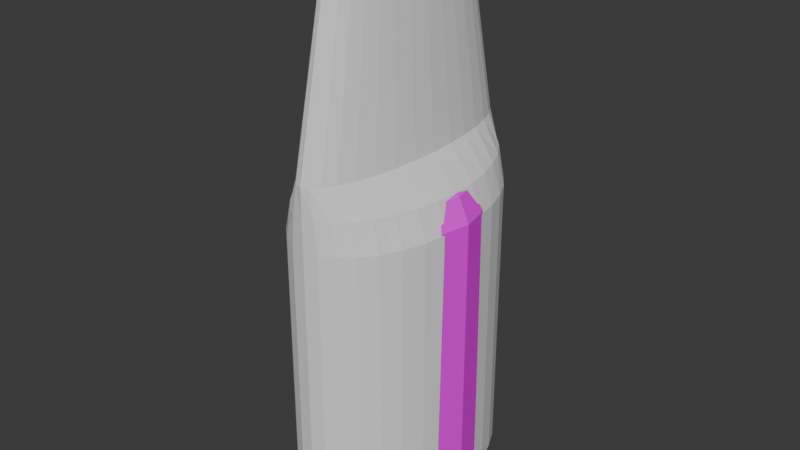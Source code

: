 # Source: flaske.blend  (saved by Blender 4.1.24; exported with 4.5.12 LTS)
import bpy
from mathutils import Matrix  # noqa: F401  (used for matrix-valued properties, if any)

bpy.ops.wm.read_factory_settings(use_empty=True)
scene = bpy.context.scene
scene.name = 'Scene'

# ---- images (referenced by path relative to the original .blend; pixels are not part of the script)
import os
ASSET_DIR = os.environ.get("B2B_ASSET_DIR", "")  # directory of the original .blend (textures are referenced by path, not embedded)
HERE = os.path.dirname(os.path.abspath(__file__))  # packed textures are extracted next to this script under _unpacked/

def load_image(name, relpath, width, height, colorspace="sRGB"):
    """Load a texture the original file referenced (path relative to the .blend, or extracted next to this script)."""
    p = next((c for c in (os.path.join(HERE, relpath), os.path.join(ASSET_DIR, relpath)) if relpath and os.path.exists(c)), "")
    if p:
        img = bpy.data.images.load(p, check_existing=True)
        img.name = name
    else:  # same state as the original file: an image datablock whose file is absent (Cycles renders it pink)
        img = bpy.data.images.new(name, width, height)
        img.source = "FILE"
        img.filepath = "//" + (relpath or name)
    img.colorspace_settings.name = colorspace
    return img
img_flaskeunwrap_sort_og_r_d_png = load_image('flaskeunwrap sort og rød.png', 'flaskeunwrap sort og rød.png', 1024, 1024, 'sRGB')

# ---- materials (node trees are filled in below, after node groups)
mat_material = bpy.data.materials.new('Material')
mat_material.use_transparent_shadow = False

# ---- material node trees
mat_material.use_nodes = True; mat_material.node_tree.nodes.clear()
_N = mat_material.node_tree.nodes; _L = mat_material.node_tree.links
n0 = _N.new('ShaderNodeBsdfPrincipled'); n0.name = 'Principled BSDF'; n0.location = (10, 300)
n1 = _N.new('ShaderNodeOutputMaterial'); n1.name = 'Material Output'; n1.location = (300, 300)
n2 = _N.new('ShaderNodeTexImage'); n2.name = 'Image Texture'; n2.location = (-280, 280)
n2.image = img_flaskeunwrap_sort_og_r_d_png
_L.new(n0.outputs[0], n1.inputs[0])
_L.new(n2.outputs[0], n0.inputs[0])
n1.is_active_output = True

# ---- world
world_world = bpy.data.worlds.new('World'); scene.world = world_world
world_world.use_nodes = True; world_world.node_tree.nodes.clear()
_N = world_world.node_tree.nodes; _L = world_world.node_tree.links
n0 = _N.new('ShaderNodeOutputWorld'); n0.name = 'World Output'; n0.location = (300, 300)
n1 = _N.new('ShaderNodeBackground'); n1.name = 'Background'; n1.location = (10, 300)
n1.inputs[0].default_value = (0.05088, 0.05088, 0.05088, 1.0)
_L.new(n1.outputs[0], n0.inputs[0])
n0.is_active_output = True
world_world.color = (0.05088, 0.05088, 0.05088)
world_world.use_sun_shadow = False
world_world.sun_shadow_jitter_overblur = 0.0

# ---- meshes
me_cylinder = bpy.data.meshes.new('Cylinder')
me_cylinder.from_pydata([(-4.974e-10, 1.0, 2.191), (0.03919, 0.9808, 2.191), (0.07688, 0.9239, 2.191), (0.1116, 0.8315, 2.191), (0.1421, 0.7071, 2.191), (0.167, 0.5556, 2.191), (0.1856, 0.3827, 2.191), (0.197, 0.1951, 2.191), (0.2009, 0.0, 2.191), (0.197, -0.1951, 2.191), (0.1856, -0.3827, 2.191), (0.167, -0.5556, 2.191), (0.1421, -0.7071, 2.191), (0.1116, -0.8315, 2.191), (0.07688, -0.9239, 2.191), (0.03919, -0.9808, 2.191), (-4.974e-10, -1.0, 2.191), (-0.03919, -0.9808, 2.191), (-0.07688, -0.9239, 2.191), (-0.1116, -0.8315, 2.191), (-0.1421, -0.7071, 2.191), (-0.167, -0.5556, 2.191), (-0.1856, -0.3827, 2.191), (-0.197, -0.1951, 2.191), (-0.2009, 0.0, 2.191), (-0.197, 0.1951, 2.191), (-0.1856, 0.3827, 2.191), (-0.167, 0.5556, 2.191), (-0.1421, 0.7071, 2.191), (-0.1116, 0.8315, 2.191), (-0.07688, 0.9239, 2.191), (-0.03919, 0.9808, 2.191), (3.585e-09, 1.0, 0.6751), (0.05891, 0.9808, 0.6751), (0.1155, 0.9239, 0.6751), (0.1678, 0.8315, 0.6751), (0.2135, 0.7071, 0.6751), (0.2511, 0.5556, 0.6751), (0.279, 0.3827, 0.6751), (0.2961, 0.1951, 0.6751), (0.3019, 0.0, 0.6751), (0.2961, -0.1951, 0.6751), (0.279, -0.3827, 0.6751), (0.2511, -0.5556, 0.6751), (0.2135, -0.7071, 0.6751), (0.1678, -0.8315, 0.6751), (0.1155, -0.9239, 0.6751), (0.05891, -0.9808, 0.6751), (3.585e-09, -1.0, 0.6751), (-0.05891, -0.9808, 0.6751), (-0.1155, -0.9239, 0.6751), (-0.1678, -0.8315, 0.6751), (-0.2135, -0.7071, 0.6751), (-0.2511, -0.5556, 0.6751), (-0.279, -0.3827, 0.6751), (-0.2961, -0.1951, 0.6751), (-0.3019, 0.0, 0.6751), (-0.2961, 0.1951, 0.6751), (-0.279, 0.3827, 0.6751), (-0.2511, 0.5556, 0.6751), (-0.2135, 0.7071, 0.6751), (-0.1678, 0.8315, 0.6751), (-0.1155, 0.9239, 0.6751), (-0.05891, 0.9808, 0.6751), (-0.04368, 0.7272, 1.891), (-0.08568, 0.685, 1.891), (-0.1244, 0.6165, 1.891), (-0.1583, 0.5243, 1.891), (-0.1862, 0.4119, 1.891), (-0.2068, 0.2837, 1.891), (-0.2196, 0.1447, 1.891), (-0.2239, -3.852e-09, 1.891), (-0.2196, -0.1447, 1.891), (-0.2068, -0.2837, 1.891), (-0.1862, -0.4119, 1.891), (-0.1583, -0.5243, 1.891), (-0.1244, -0.6165, 1.891), (-0.08568, -0.685, 1.891), (-0.04368, -0.7272, 1.891), (5.155e-09, -0.7415, 1.891), (0.04368, -0.7272, 1.891), (0.08568, -0.685, 1.891), (0.1244, -0.6165, 1.891), (0.1583, -0.5243, 1.891), (0.1862, -0.4119, 1.891), (0.2068, -0.2837, 1.891), (0.2196, -0.1447, 1.891), (0.2239, -3.852e-09, 1.891), (0.2196, 0.1447, 1.891), (0.2068, 0.2837, 1.891), (0.1862, 0.4119, 1.891), (0.1583, 0.5243, 1.891), (0.1244, 0.6165, 1.891), (0.08568, 0.685, 1.891), (0.04368, 0.7272, 1.891), (5.155e-09, 0.7415, 1.891), (4.657e-09, 0.9045, -2.183), (4.994e-09, 1.0, -2.089), (0.08451, 0.8903, -2.183), (0.1146, 0.9808, -2.089), (0.1706, 0.8459, -2.183), (0.2248, 0.9239, -2.089), (0.2556, 0.7685, -2.183), (0.3264, 0.8315, -2.089), (0.3341, 0.6589, -2.183), (0.4154, 0.7071, -2.089), (0.4007, 0.5208, -2.183), (0.4885, 0.5556, -2.089), (0.4511, 0.3602, -2.183), (0.5428, 0.3827, -2.089), (0.4825, 0.1841, -2.183), (0.5762, 0.1951, -2.089), (0.4932, -6.519e-09, -2.183), (0.5875, 0.0, -2.089), (0.4825, -0.1841, -2.183), (0.5762, -0.1951, -2.089), (0.4511, -0.3602, -2.183), (0.5428, -0.3827, -2.089), (0.4007, -0.5208, -2.183), (0.4885, -0.5556, -2.089), (0.3341, -0.6589, -2.183), (0.4154, -0.7071, -2.089), (0.2556, -0.7685, -2.183), (0.3264, -0.8315, -2.089), (0.1706, -0.8459, -2.183), (0.2248, -0.9239, -2.089), (0.08451, -0.8903, -2.183), (0.1146, -0.9808, -2.089), (5.588e-09, -0.9045, -2.183), (4.994e-09, -1.0, -2.089), (-0.08451, -0.8903, -2.183), (-0.1146, -0.9808, -2.089), (-0.1706, -0.8459, -2.183), (-0.2248, -0.9239, -2.089), (-0.2556, -0.7685, -2.183), (-0.3264, -0.8315, -2.089), (-0.3341, -0.6589, -2.183), (-0.4154, -0.7071, -2.089), (-0.4007, -0.5208, -2.183), (-0.4885, -0.5556, -2.089), (-0.4511, -0.3602, -2.183), (-0.5428, -0.3827, -2.089), (-0.4825, -0.1841, -2.183), (-0.5762, -0.1951, -2.089), (-0.4932, 6.519e-09, -2.183), (-0.5875, 0.0, -2.089), (-0.4825, 0.1841, -2.183), (-0.5762, 0.1951, -2.089), (-0.4511, 0.3602, -2.183), (-0.5428, 0.3827, -2.089), (-0.4007, 0.5208, -2.183), (-0.4885, 0.5556, -2.089), (-0.3341, 0.6589, -2.183), (-0.4154, 0.7071, -2.089), (-0.2556, 0.7685, -2.183), (-0.3264, 0.8315, -2.089), (-0.1706, 0.8459, -2.183), (-0.2248, 0.9239, -2.089), (-0.08451, 0.8903, -2.183), (-0.1146, 0.9808, -2.089), (0.09488, 0.9808, 0.4508), (0.1146, 0.9808, 0.2009), (0.1865, 0.9239, 0.4494), (0.2248, 0.9239, 0.2009), (0.2724, 0.8315, 0.446), (0.3264, 0.8315, 0.2009), (0.3495, 0.7071, 0.4411), (0.4154, 0.7071, 0.2009), (0.4144, 0.5556, 0.436), (0.4885, 0.5556, 0.2009), (0.4636, 0.3827, 0.4319), (0.5428, 0.3827, 0.2009), (0.4943, 0.1951, 0.4293), (0.5762, 0.1951, 0.2009), (0.5047, 0.0, 0.4284), (0.5875, 0.0, 0.2009), (0.4943, -0.1951, 0.4293), (0.5762, -0.1951, 0.2009), (0.4636, -0.3827, 0.4319), (0.5428, -0.3827, 0.2009), (0.4144, -0.5556, 0.436), (0.4885, -0.5556, 0.2009), (0.3495, -0.7071, 0.4411), (0.4154, -0.7071, 0.2009), (0.2724, -0.8315, 0.446), (0.3264, -0.8315, 0.2009), (0.1865, -0.9239, 0.4494), (0.2248, -0.9239, 0.2009), (0.09488, -0.9808, 0.4508), (0.1146, -0.9808, 0.2009), (4.494e-09, -1.0, 0.451), (4.994e-09, -1.0, 0.2009), (-0.09488, -0.9808, 0.4508), (-0.1146, -0.9808, 0.2009), (-0.1865, -0.9239, 0.4494), (-0.2248, -0.9239, 0.2009), (-0.2724, -0.8315, 0.446), (-0.3264, -0.8315, 0.2009), (-0.3495, -0.7071, 0.4411), (-0.4154, -0.7071, 0.2009), (-0.4144, -0.5556, 0.436), (-0.4885, -0.5556, 0.2009), (-0.4636, -0.3827, 0.4319), (-0.5428, -0.3827, 0.2009), (-0.4943, -0.1951, 0.4293), (-0.5762, -0.1951, 0.2009), (-0.5047, 0.0, 0.4284), (-0.5875, 0.0, 0.2009), (-0.4943, 0.1951, 0.4293), (-0.5762, 0.1951, 0.2009), (-0.4636, 0.3827, 0.4319), (-0.5428, 0.3827, 0.2009), (-0.4144, 0.5556, 0.436), (-0.4885, 0.5556, 0.2009), (-0.3495, 0.7071, 0.4411), (-0.4154, 0.7071, 0.2009), (-0.2724, 0.8315, 0.446), (-0.3264, 0.8315, 0.2009), (-0.1865, 0.9239, 0.4494), (-0.2248, 0.9239, 0.2009), (-0.09488, 0.9808, 0.4508), (-0.1146, 0.9808, 0.2009), (4.994e-09, 1.0, 0.2009), (4.494e-09, 1.0, 0.451)], [], [(95, 0, 1, 94), (94, 1, 2, 93), (93, 2, 3, 92), (92, 3, 4, 91), (91, 4, 5, 90), (90, 5, 6, 89), (89, 6, 7, 88), (88, 7, 8, 87), (87, 8, 9, 86), (86, 9, 10, 85), (85, 10, 11, 84), (84, 11, 12, 83), (83, 12, 13, 82), (82, 13, 14, 81), (81, 14, 15, 80), (80, 15, 16, 79), (79, 16, 17, 78), (78, 17, 18, 77), (77, 18, 19, 76), (76, 19, 20, 75), (75, 20, 21, 74), (74, 21, 22, 73), (73, 22, 23, 72), (72, 23, 24, 71), (71, 24, 25, 70), (70, 25, 26, 69), (69, 26, 27, 68), (68, 27, 28, 67), (67, 28, 29, 66), (66, 29, 30, 65), (1, 0, 31, 30, 29, 28, 27, 26, 25, 24, 23, 22, 21, 20, 19, 18, 17, 16, 15, 14, 13, 12, 11, 10, 9, 8, 7, 6, 5, 4, 3, 2), (65, 30, 31, 64), (64, 31, 0, 95), (63, 64, 95, 32), (159, 221, 222, 97), (157, 219, 221, 159), (155, 217, 219, 157), (153, 215, 217, 155), (151, 213, 215, 153), (149, 211, 213, 151), (147, 209, 211, 149), (145, 207, 209, 147), (143, 205, 207, 145), (141, 203, 205, 143), (139, 201, 203, 141), (137, 199, 201, 139), (135, 197, 199, 137), (133, 195, 197, 135), (131, 193, 195, 133), (129, 191, 193, 131), (127, 189, 191, 129), (125, 187, 189, 127), (123, 185, 187, 125), (121, 183, 185, 123), (119, 181, 183, 121), (117, 179, 181, 119), (115, 177, 179, 117), (113, 175, 177, 115), (111, 173, 175, 113), (109, 171, 173, 111), (107, 169, 171, 109), (105, 167, 169, 107), (103, 165, 167, 105), (101, 163, 165, 103), (162, 34, 35, 164), (99, 161, 163, 101), (96, 98, 100, 102, 104, 106, 108, 110, 112, 114, 116, 118, 120, 122, 124, 126, 128, 130, 132, 134, 136, 138, 140, 142, 144, 146, 148, 150, 152, 154, 156, 158), (164, 35, 36, 166), (166, 36, 37, 168), (168, 37, 38, 170), (170, 38, 39, 172), (172, 39, 40, 174), (174, 40, 41, 176), (176, 41, 42, 178), (178, 42, 43, 180), (180, 43, 44, 182), (182, 44, 45, 184), (184, 45, 46, 186), (186, 46, 47, 188), (188, 47, 48, 190), (190, 48, 49, 192), (192, 49, 50, 194), (194, 50, 51, 196), (196, 51, 52, 198), (198, 52, 53, 200), (200, 53, 54, 202), (202, 54, 55, 204), (204, 55, 56, 206), (206, 56, 57, 208), (208, 57, 58, 210), (210, 58, 59, 212), (212, 59, 60, 214), (214, 60, 61, 216), (216, 61, 62, 218), (218, 62, 63, 220), (220, 63, 32, 223), (97, 222, 161, 99), (97, 99, 98, 96), (99, 101, 100, 98), (101, 103, 102, 100), (103, 105, 104, 102), (105, 107, 106, 104), (107, 109, 108, 106), (109, 111, 110, 108), (111, 113, 112, 110), (113, 115, 114, 112), (115, 117, 116, 114), (117, 119, 118, 116), (119, 121, 120, 118), (121, 123, 122, 120), (123, 125, 124, 122), (125, 127, 126, 124), (127, 129, 128, 126), (129, 131, 130, 128), (131, 133, 132, 130), (133, 135, 134, 132), (135, 137, 136, 134), (137, 139, 138, 136), (139, 141, 140, 138), (141, 143, 142, 140), (143, 145, 144, 142), (145, 147, 146, 144), (147, 149, 148, 146), (149, 151, 150, 148), (151, 153, 152, 150), (153, 155, 154, 152), (155, 157, 156, 154), (157, 159, 158, 156), (159, 97, 96, 158), (160, 33, 34, 162), (223, 160, 161, 222), (160, 162, 163, 161), (162, 164, 165, 163), (164, 166, 167, 165), (166, 168, 169, 167), (168, 170, 171, 169), (170, 172, 173, 171), (172, 174, 175, 173), (174, 176, 177, 175), (176, 178, 179, 177), (178, 180, 181, 179), (180, 182, 183, 181), (182, 184, 185, 183), (184, 186, 187, 185), (186, 188, 189, 187), (188, 190, 191, 189), (190, 192, 193, 191), (192, 194, 195, 193), (194, 196, 197, 195), (196, 198, 199, 197), (198, 200, 201, 199), (200, 202, 203, 201), (202, 204, 205, 203), (204, 206, 207, 205), (206, 208, 209, 207), (208, 210, 211, 209), (210, 212, 213, 211), (212, 214, 215, 213), (214, 216, 217, 215), (216, 218, 219, 217), (218, 220, 221, 219), (220, 223, 222, 221), (223, 32, 33, 160), (62, 65, 64, 63), (61, 66, 65, 62), (60, 67, 66, 61), (59, 68, 67, 60), (58, 69, 68, 59), (57, 70, 69, 58), (56, 71, 70, 57), (55, 72, 71, 56), (54, 73, 72, 55), (53, 74, 73, 54), (52, 75, 74, 53), (51, 76, 75, 52), (50, 77, 76, 51), (49, 78, 77, 50), (48, 79, 78, 49), (47, 80, 79, 48), (46, 81, 80, 47), (45, 82, 81, 46), (44, 83, 82, 45), (43, 84, 83, 44), (42, 85, 84, 43), (41, 86, 85, 42), (40, 87, 86, 41), (39, 88, 87, 40), (38, 89, 88, 39), (37, 90, 89, 38), (36, 91, 90, 37), (35, 92, 91, 36), (34, 93, 92, 35), (33, 94, 93, 34), (32, 95, 94, 33)])
_uv = me_cylinder.uv_layers.new(name='UVMap')
_uv.uv.foreach_set('vector', [1.0, 0.9657, 1.0, 1.0, 0.9688, 1.0, 0.9688, 0.9657, 0.9688, 0.9657, 0.9688, 1.0, 0.9375, 1.0, 0.9375, 0.9657, 0.9375, 0.9657, 0.9375, 1.0, 0.9062, 1.0, 0.9062, 0.9657, 0.9062, 0.9657, 0.9062, 1.0, 0.875, 1.0, 0.875, 0.9657, 0.875, 0.9657, 0.875, 1.0, 0.8438, 1.0, 0.8438, 0.9657, 0.8438, 0.9657, 0.8438, 1.0, 0.8125, 1.0, 0.8125, 0.9657, 0.8125, 0.9657, 0.8125, 1.0, 0.7812, 1.0, 0.7812, 0.9657, 0.7812, 0.9657, 0.7812, 1.0, 0.75, 1.0, 0.75, 0.9657, 0.75, 0.9657, 0.75, 1.0, 0.7188, 1.0, 0.7188, 0.9657, 0.7188, 0.9657, 0.7188, 1.0, 0.6875, 1.0, 0.6875, 0.9657, 0.6875, 0.9657, 0.6875, 1.0, 0.6562, 1.0, 0.6562, 0.9657, 0.6562, 0.9657, 0.6562, 1.0, 0.625, 1.0, 0.625, 0.9657, 0.625, 0.9657, 0.625, 1.0, 0.5938, 1.0, 0.5938, 0.9657, 0.5938, 0.9657, 0.5938, 1.0, 0.5625, 1.0, 0.5625, 0.9657, 0.5625, 0.9657, 0.5625, 1.0, 0.5312, 1.0, 0.5312, 0.9657, 0.5312, 0.9657, 0.5312, 1.0, 0.5, 1.0, 0.5, 0.9657, 0.5, 0.9657, 0.5, 1.0, 0.4688, 1.0, 0.4688, 0.9657, 0.4688, 0.9657, 0.4688, 1.0, 0.4375, 1.0, 0.4375, 0.9657, 0.4375, 0.9657, 0.4375, 1.0, 0.4062, 1.0, 0.4062, 0.9657, 0.4062, 0.9657, 0.4062, 1.0, 0.375, 1.0, 0.375, 0.9657, 0.375, 0.9657, 0.375, 1.0, 0.3438, 1.0, 0.3438, 0.9657, 0.3438, 0.9657, 0.3438, 1.0, 0.3125, 1.0, 0.3125, 0.9657, 0.3125, 0.9657, 0.3125, 1.0, 0.2812, 1.0, 0.2812, 0.9657, 0.2812, 0.9657, 0.2812, 1.0, 0.25, 1.0, 0.25, 0.9657, 0.25, 0.9657, 0.25, 1.0, 0.2188, 1.0, 0.2188, 0.9657, 0.2188, 0.9657, 0.2188, 1.0, 0.1875, 1.0, 0.1875, 0.9657, 0.1875, 0.9657, 0.1875, 1.0, 0.1562, 1.0, 0.1562, 0.9657, 0.1562, 0.9657, 0.1562, 1.0, 0.125, 1.0, 0.125, 0.9657, 0.125, 0.9657, 0.125, 1.0, 0.09375, 1.0, 0.09375, 0.9657, 0.09375, 0.9657, 0.09375, 1.0, 0.0625, 1.0, 0.0625, 0.9657, 0.2968, 0.4854, 0.25, 0.49, 0.2032, 0.4854, 0.1582, 0.4717, 0.1167, 0.4496, 0.08029, 0.4197, 0.05045, 0.3833, 0.02827, 0.3418, 0.01461, 0.2968, 0.01, 0.25, 0.01461, 0.2032, 0.02827, 0.1582, 0.05045, 0.1167, 0.08029, 0.08029, 0.1167, 0.05045, 0.1582, 0.02827, 0.2032, 0.01461, 0.25, 0.01, 0.2968, 0.01461, 0.3418, 0.02827, 0.3833, 0.05045, 0.4197, 0.08029, 0.4496, 0.1167, 0.4717, 0.1582, 0.4854, 0.2032, 0.49, 0.25, 0.4854, 0.2968, 0.4717, 0.3418, 0.4496, 0.3833, 0.4197, 0.4197, 0.3833, 0.4496, 0.3418, 0.4717, 0.0625, 0.9657, 0.0625, 1.0, 0.03125, 1.0, 0.03125, 0.9657, 0.03125, 0.9657, 0.03125, 1.0, 0.0, 1.0, 0.0, 0.9657, 0.03125, 0.8267, 0.03125, 0.9657, 0.0, 0.9657, 0.0, 0.8267, 0.03125, 0.5108, 0.03125, 0.7725, 0.0, 0.7725, 0.0, 0.5108, 0.0625, 0.5108, 0.0625, 0.7725, 0.03125, 0.7725, 0.03125, 0.5108, 0.09375, 0.5108, 0.09375, 0.7725, 0.0625, 0.7725, 0.0625, 0.5108, 0.125, 0.5108, 0.125, 0.7725, 0.09375, 0.7725, 0.09375, 0.5108, 0.1562, 0.5108, 0.1562, 0.7725, 0.125, 0.7725, 0.125, 0.5108, 0.1875, 0.5108, 0.1875, 0.7725, 0.1562, 0.7725, 0.1562, 0.5108, 0.2187, 0.5108, 0.2188, 0.7725, 0.1875, 0.7725, 0.1875, 0.5108, 0.25, 0.5108, 0.25, 0.7725, 0.2188, 0.7725, 0.2188, 0.5108, 0.2812, 0.5108, 0.2812, 0.7725, 0.25, 0.7725, 0.25, 0.5108, 0.3125, 0.5108, 0.3125, 0.7725, 0.2812, 0.7725, 0.2812, 0.5108, 0.3438, 0.5108, 0.3437, 0.7725, 0.3125, 0.7725, 0.3125, 0.5108, 0.375, 0.5108, 0.375, 0.7725, 0.3437, 0.7725, 0.3438, 0.5108, 0.4062, 0.5108, 0.4062, 0.7725, 0.375, 0.7725, 0.375, 0.5108, 0.4375, 0.5108, 0.4375, 0.7725, 0.4062, 0.7725, 0.4062, 0.5108, 0.4688, 0.5108, 0.4688, 0.7725, 0.4375, 0.7725, 0.4375, 0.5108, 0.5, 0.5108, 0.5, 0.7725, 0.4688, 0.7725, 0.4688, 0.5108, 0.5312, 0.5108, 0.5312, 0.7725, 0.5, 0.7725, 0.5, 0.5108, 0.5625, 0.5108, 0.5625, 0.7725, 0.5312, 0.7725, 0.5312, 0.5108, 0.5938, 0.5108, 0.5938, 0.7725, 0.5625, 0.7725, 0.5625, 0.5108, 0.625, 0.5108, 0.625, 0.7725, 0.5938, 0.7725, 0.5938, 0.5108, 0.6562, 0.5108, 0.6562, 0.7725, 0.625, 0.7725, 0.625, 0.5108, 0.6875, 0.5108, 0.6875, 0.7725, 0.6562, 0.7725, 0.6562, 0.5108, 0.7188, 0.5108, 0.7188, 0.7725, 0.6875, 0.7725, 0.6875, 0.5108, 0.75, 0.5108, 0.75, 0.7725, 0.7188, 0.7725, 0.7188, 0.5108, 0.7812, 0.5108, 0.7812, 0.7725, 0.75, 0.7725, 0.75, 0.5108, 0.8125, 0.5108, 0.8125, 0.7725, 0.7812, 0.7725, 0.7812, 0.5108, 0.8438, 0.5108, 0.8438, 0.7725, 0.8125, 0.7725, 0.8125, 0.5108, 0.875, 0.5108, 0.875, 0.7725, 0.8438, 0.7725, 0.8438, 0.5108, 0.9062, 0.5108, 0.9062, 0.7725, 0.875, 0.7725, 0.875, 0.5108, 0.9375, 0.5108, 0.9375, 0.7725, 0.9063, 0.7725, 0.9062, 0.5108, 0.9375, 0.8009, 0.9375, 0.8267, 0.9062, 0.8267, 0.9062, 0.8005, 0.9688, 0.5108, 0.9688, 0.7725, 0.9375, 0.7725, 0.9375, 0.5108, 0.75, 0.4671, 0.7845, 0.4637, 0.8197, 0.453, 0.8544, 0.4344, 0.8865, 0.4081, 0.9137, 0.375, 0.9343, 0.3365, 0.9471, 0.2942, 0.9515, 0.25, 0.9471, 0.2058, 0.9343, 0.1635, 0.9137, 0.125, 0.8865, 0.09187, 0.8544, 0.06555, 0.8197, 0.04699, 0.7845, 0.03632, 0.75, 0.03292, 0.7155, 0.03632, 0.6803, 0.04699, 0.6456, 0.06555, 0.6135, 0.09187, 0.5863, 0.125, 0.5657, 0.1635, 0.5529, 0.2058, 0.5485, 0.25, 0.5529, 0.2942, 0.5657, 0.3365, 0.5863, 0.375, 0.6135, 0.4081, 0.6456, 0.4344, 0.6803, 0.453, 0.7155, 0.4637, 0.9062, 0.8005, 0.9062, 0.8267, 0.875, 0.8267, 0.875, 0.8, 0.875, 0.8, 0.875, 0.8267, 0.8438, 0.8267, 0.8438, 0.7994, 0.8438, 0.7994, 0.8438, 0.8267, 0.8125, 0.8267, 0.8125, 0.7989, 0.8125, 0.7989, 0.8125, 0.8267, 0.7813, 0.8267, 0.7812, 0.7986, 0.7813, 0.7986, 0.7813, 0.8267, 0.75, 0.8267, 0.75, 0.7985, 0.75, 0.7985, 0.75, 0.8267, 0.7188, 0.8267, 0.7188, 0.7986, 0.7188, 0.7986, 0.7188, 0.8267, 0.6875, 0.8267, 0.6875, 0.7989, 0.6875, 0.7989, 0.6875, 0.8267, 0.6562, 0.8267, 0.6562, 0.7994, 0.6562, 0.7994, 0.6562, 0.8267, 0.625, 0.8267, 0.625, 0.8, 0.625, 0.8, 0.625, 0.8267, 0.5938, 0.8267, 0.5938, 0.8005, 0.5938, 0.8005, 0.5938, 0.8267, 0.5625, 0.8267, 0.5625, 0.8009, 0.5625, 0.8009, 0.5625, 0.8267, 0.5312, 0.8267, 0.5312, 0.8011, 0.5312, 0.8011, 0.5312, 0.8267, 0.5, 0.8267, 0.5, 0.8011, 0.5, 0.8011, 0.5, 0.8267, 0.4688, 0.8267, 0.4688, 0.8011, 0.4688, 0.8011, 0.4688, 0.8267, 0.4375, 0.8267, 0.4375, 0.8009, 0.4375, 0.8009, 0.4375, 0.8267, 0.4062, 0.8267, 0.4062, 0.8005, 0.4063, 0.8005, 0.4062, 0.8267, 0.375, 0.8267, 0.375, 0.8, 0.375, 0.8, 0.375, 0.8267, 0.3437, 0.8267, 0.3437, 0.7994, 0.3437, 0.7994, 0.3437, 0.8267, 0.3125, 0.8267, 0.3125, 0.7989, 0.3125, 0.7989, 0.3125, 0.8267, 0.2812, 0.8267, 0.2812, 0.7986, 0.2812, 0.7986, 0.2812, 0.8267, 0.25, 0.8267, 0.25, 0.7985, 0.25, 0.7985, 0.25, 0.8267, 0.2188, 0.8267, 0.2188, 0.7986, 0.2188, 0.7986, 0.2188, 0.8267, 0.1875, 0.8267, 0.1875, 0.7989, 0.1875, 0.7989, 0.1875, 0.8267, 0.1562, 0.8267, 0.1562, 0.7994, 0.1562, 0.7994, 0.1562, 0.8267, 0.125, 0.8267, 0.125, 0.8, 0.125, 0.8, 0.125, 0.8267, 0.09375, 0.8267, 0.09375, 0.8005, 0.09375, 0.8005, 0.09375, 0.8267, 0.0625, 0.8267, 0.0625, 0.8009, 0.0625, 0.8009, 0.0625, 0.8267, 0.03125, 0.8267, 0.03125, 0.8011, 0.03125, 0.8011, 0.03125, 0.8267, 0.0, 0.8267, 0.0, 0.8011, 1.0, 0.5108, 1.0, 0.7725, 0.9688, 0.7725, 0.9688, 0.5108, 0.75, 0.49, 0.7968, 0.4854, 0.7845, 0.4637, 0.75, 0.4671, 0.7968, 0.4854, 0.8418, 0.4717, 0.8197, 0.453, 0.7845, 0.4637, 0.8418, 0.4717, 0.8833, 0.4496, 0.8544, 0.4344, 0.8197, 0.453, 0.8833, 0.4496, 0.9197, 0.4197, 0.8865, 0.4081, 0.8544, 0.4344, 0.9197, 0.4197, 0.9496, 0.3833, 0.9137, 0.375, 0.8865, 0.4081, 0.9496, 0.3833, 0.9717, 0.3418, 0.9343, 0.3365, 0.9137, 0.375, 0.9717, 0.3418, 0.9854, 0.2968, 0.9471, 0.2942, 0.9343, 0.3365, 0.9854, 0.2968, 0.99, 0.25, 0.9515, 0.25, 0.9471, 0.2942, 0.99, 0.25, 0.9854, 0.2032, 0.9471, 0.2058, 0.9515, 0.25, 0.9854, 0.2032, 0.9717, 0.1582, 0.9343, 0.1635, 0.9471, 0.2058, 0.9717, 0.1582, 0.9496, 0.1167, 0.9137, 0.125, 0.9343, 0.1635, 0.9496, 0.1167, 0.9197, 0.08029, 0.8865, 0.09187, 0.9137, 0.125, 0.9197, 0.08029, 0.8833, 0.05045, 0.8544, 0.06555, 0.8865, 0.09187, 0.8833, 0.05045, 0.8418, 0.02827, 0.8197, 0.04699, 0.8544, 0.06555, 0.8418, 0.02827, 0.7968, 0.01461, 0.7845, 0.03632, 0.8197, 0.04699, 0.7968, 0.01461, 0.75, 0.01, 0.75, 0.03292, 0.7845, 0.03632, 0.75, 0.01, 0.7032, 0.01461, 0.7155, 0.03632, 0.75, 0.03292, 0.7032, 0.01461, 0.6582, 0.02827, 0.6803, 0.04699, 0.7155, 0.03632, 0.6582, 0.02827, 0.6167, 0.05045, 0.6456, 0.06555, 0.6803, 0.04699, 0.6167, 0.05045, 0.5803, 0.08029, 0.6135, 0.09187, 0.6456, 0.06555, 0.5803, 0.08029, 0.5504, 0.1167, 0.5863, 0.125, 0.6135, 0.09187, 0.5504, 0.1167, 0.5283, 0.1582, 0.5657, 0.1635, 0.5863, 0.125, 0.5283, 0.1582, 0.5146, 0.2032, 0.5529, 0.2058, 0.5657, 0.1635, 0.5146, 0.2032, 0.51, 0.25, 0.5485, 0.25, 0.5529, 0.2058, 0.51, 0.25, 0.5146, 0.2968, 0.5529, 0.2942, 0.5485, 0.25, 0.5146, 0.2968, 0.5283, 0.3418, 0.5657, 0.3365, 0.5529, 0.2942, 0.5283, 0.3418, 0.5504, 0.3833, 0.5863, 0.375, 0.5657, 0.3365, 0.5504, 0.3833, 0.5803, 0.4197, 0.6135, 0.4081, 0.5863, 0.375, 0.5803, 0.4197, 0.6167, 0.4496, 0.6456, 0.4344, 0.6135, 0.4081, 0.6167, 0.4496, 0.6582, 0.4717, 0.6803, 0.453, 0.6456, 0.4344, 0.6582, 0.4717, 0.7032, 0.4854, 0.7155, 0.4637, 0.6803, 0.453, 0.7032, 0.4854, 0.75, 0.49, 0.75, 0.4671, 0.7155, 0.4637, 0.9687, 0.8011, 0.9688, 0.8267, 0.9375, 0.8267, 0.9375, 0.8009, 1.0, 0.8011, 0.9688, 0.8011, 0.9688, 0.7725, 1.0, 0.7725, 0.9687, 0.8011, 0.9375, 0.8009, 0.9375, 0.7725, 0.9688, 0.7725, 0.9375, 0.8009, 0.9062, 0.8005, 0.9063, 0.7725, 0.9375, 0.7725, 0.9062, 0.8005, 0.875, 0.8, 0.875, 0.7725, 0.9062, 0.7725, 0.875, 0.8, 0.8438, 0.7994, 0.8438, 0.7725, 0.875, 0.7725, 0.8438, 0.7994, 0.8125, 0.7989, 0.8125, 0.7725, 0.8438, 0.7725, 0.8125, 0.7989, 0.7812, 0.7986, 0.7812, 0.7725, 0.8125, 0.7725, 0.7813, 0.7986, 0.75, 0.7985, 0.75, 0.7725, 0.7812, 0.7725, 0.75, 0.7985, 0.7188, 0.7986, 0.7188, 0.7725, 0.75, 0.7725, 0.7188, 0.7986, 0.6875, 0.7989, 0.6875, 0.7725, 0.7188, 0.7725, 0.6875, 0.7989, 0.6562, 0.7994, 0.6562, 0.7725, 0.6875, 0.7725, 0.6562, 0.7994, 0.625, 0.8, 0.625, 0.7725, 0.6562, 0.7725, 0.625, 0.8, 0.5938, 0.8005, 0.5938, 0.7725, 0.625, 0.7725, 0.5938, 0.8005, 0.5625, 0.8009, 0.5625, 0.7725, 0.5938, 0.7725, 0.5625, 0.8009, 0.5312, 0.8011, 0.5312, 0.7725, 0.5625, 0.7725, 0.5312, 0.8011, 0.5, 0.8011, 0.5, 0.7725, 0.5312, 0.7725, 0.5, 0.8011, 0.4688, 0.8011, 0.4688, 0.7725, 0.5, 0.7725, 0.4688, 0.8011, 0.4375, 0.8009, 0.4375, 0.7725, 0.4688, 0.7725, 0.4375, 0.8009, 0.4062, 0.8005, 0.4062, 0.7725, 0.4375, 0.7725, 0.4063, 0.8005, 0.375, 0.8, 0.375, 0.7725, 0.4062, 0.7725, 0.375, 0.8, 0.3437, 0.7994, 0.3437, 0.7725, 0.375, 0.7725, 0.3437, 0.7994, 0.3125, 0.7989, 0.3125, 0.7725, 0.3437, 0.7725, 0.3125, 0.7989, 0.2812, 0.7986, 0.2812, 0.7725, 0.3125, 0.7725, 0.2812, 0.7986, 0.25, 0.7985, 0.25, 0.7725, 0.2812, 0.7725, 0.25, 0.7985, 0.2188, 0.7986, 0.2188, 0.7725, 0.25, 0.7725, 0.2188, 0.7986, 0.1875, 0.7989, 0.1875, 0.7725, 0.2188, 0.7725, 0.1875, 0.7989, 0.1562, 0.7994, 0.1562, 0.7725, 0.1875, 0.7725, 0.1562, 0.7994, 0.125, 0.8, 0.125, 0.7725, 0.1562, 0.7725, 0.125, 0.8, 0.09375, 0.8005, 0.09375, 0.7725, 0.125, 0.7725, 0.09375, 0.8005, 0.0625, 0.8009, 0.0625, 0.7725, 0.09375, 0.7725, 0.0625, 0.8009, 0.03125, 0.8011, 0.03125, 0.7725, 0.0625, 0.7725, 0.03125, 0.8011, 0.0, 0.8011, 0.0, 0.7725, 0.03125, 0.7725, 1.0, 0.8011, 1.0, 0.8267, 0.9688, 0.8267, 0.9688, 0.8011, 0.0625, 0.8267, 0.0625, 0.9657, 0.03125, 0.9657, 0.03125, 0.8267, 0.09375, 0.8267, 0.09375, 0.9657, 0.0625, 0.9657, 0.0625, 0.8267, 0.125, 0.8267, 0.125, 0.9657, 0.09375, 0.9657, 0.09375, 0.8267, 0.1562, 0.8267, 0.1562, 0.9657, 0.125, 0.9657, 0.125, 0.8267, 0.1875, 0.8267, 0.1875, 0.9657, 0.1562, 0.9657, 0.1562, 0.8267, 0.2188, 0.8267, 0.2188, 0.9657, 0.1875, 0.9657, 0.1875, 0.8267, 0.25, 0.8267, 0.25, 0.9657, 0.2188, 0.9657, 0.2188, 0.8267, 0.2812, 0.8267, 0.2812, 0.9657, 0.25, 0.9657, 0.25, 0.8267, 0.3125, 0.8267, 0.3125, 0.9657, 0.2812, 0.9657, 0.2812, 0.8267, 0.3437, 0.8267, 0.3438, 0.9657, 0.3125, 0.9657, 0.3125, 0.8267, 0.375, 0.8267, 0.375, 0.9657, 0.3438, 0.9657, 0.3437, 0.8267, 0.4062, 0.8267, 0.4062, 0.9657, 0.375, 0.9657, 0.375, 0.8267, 0.4375, 0.8267, 0.4375, 0.9657, 0.4062, 0.9657, 0.4062, 0.8267, 0.4688, 0.8267, 0.4688, 0.9657, 0.4375, 0.9657, 0.4375, 0.8267, 0.5, 0.8267, 0.5, 0.9657, 0.4688, 0.9657, 0.4688, 0.8267, 0.5312, 0.8267, 0.5312, 0.9657, 0.5, 0.9657, 0.5, 0.8267, 0.5625, 0.8267, 0.5625, 0.9657, 0.5312, 0.9657, 0.5312, 0.8267, 0.5938, 0.8267, 0.5938, 0.9657, 0.5625, 0.9657, 0.5625, 0.8267, 0.625, 0.8267, 0.625, 0.9657, 0.5938, 0.9657, 0.5938, 0.8267, 0.6562, 0.8267, 0.6562, 0.9657, 0.625, 0.9657, 0.625, 0.8267, 0.6875, 0.8267, 0.6875, 0.9657, 0.6562, 0.9657, 0.6562, 0.8267, 0.7188, 0.8267, 0.7188, 0.9657, 0.6875, 0.9657, 0.6875, 0.8267, 0.75, 0.8267, 0.75, 0.9657, 0.7188, 0.9657, 0.7188, 0.8267, 0.7813, 0.8267, 0.7812, 0.9657, 0.75, 0.9657, 0.75, 0.8267, 0.8125, 0.8267, 0.8125, 0.9657, 0.7812, 0.9657, 0.7813, 0.8267, 0.8438, 0.8267, 0.8438, 0.9657, 0.8125, 0.9657, 0.8125, 0.8267, 0.875, 0.8267, 0.875, 0.9657, 0.8438, 0.9657, 0.8438, 0.8267, 0.9062, 0.8267, 0.9062, 0.9657, 0.875, 0.9657, 0.875, 0.8267, 0.9375, 0.8267, 0.9375, 0.9657, 0.9062, 0.9657, 0.9062, 0.8267, 0.9688, 0.8267, 0.9688, 0.9657, 0.9375, 0.9657, 0.9375, 0.8267, 1.0, 0.8267, 1.0, 0.9657, 0.9688, 0.9657, 0.9688, 0.8267])
me_cylinder.update()
me_cylinder_001 = bpy.data.meshes.new('Cylinder.001')
me_cylinder_001.from_pydata([(1.18e-09, 0.5023, 0.4041), (-0.2039, 0.464, 0.4041), (-0.3767, 0.3551, 0.4041), (-0.4922, 0.1922, 0.4041), (-0.5328, -1.182e-09, 0.4041), (-0.4922, -0.1922, 0.4041), (-0.3767, -0.3551, 0.4041), (-0.2039, -0.464, 0.4041), (1.18e-09, -0.5023, 0.4041), (0.2039, -0.464, 0.4041), (0.3767, -0.3551, 0.4041), (0.4922, -0.1922, 0.4041), (0.5328, -1.182e-09, 0.4041), (0.4922, 0.1922, 0.4041), (0.3767, 0.3551, 0.4041), (0.2039, 0.464, 0.4041), (2.146e-09, 0.6077, 0.2169), (0.2357, 0.5614, 0.2169), (0.4355, 0.4297, 0.2169), (0.5691, 0.2325, 0.2169), (0.6159, 1.331e-10, 0.2169), (0.5691, -0.2325, 0.2169), (0.4355, -0.4297, 0.2169), (0.2357, -0.5614, 0.2169), (2.146e-09, -0.6077, 0.2169), (-0.2357, -0.5614, 0.2169), (-0.4355, -0.4297, 0.2169), (-0.5691, -0.2325, 0.2169), (-0.6159, 1.331e-10, 0.2169), (-0.5691, 0.2325, 0.2169), (-0.4355, 0.4297, 0.2169), (-0.2357, 0.5614, 0.2169), (-3.707e-10, 0.2979, 0.5914), (0.1156, 0.2752, 0.5914), (0.2136, 0.2107, 0.5914), (0.2791, 0.114, 0.5914), (0.3021, -3.733e-09, 0.5914), (0.2791, -0.114, 0.5914), (0.2136, -0.2107, 0.5914), (0.1156, -0.2752, 0.5914), (-3.707e-10, -0.2979, 0.5914), (-0.1156, -0.2752, 0.5914), (-0.2136, -0.2107, 0.5914), (-0.2791, -0.114, 0.5914), (-0.3021, -3.733e-09, 0.5914), (-0.2791, 0.114, 0.5914), (-0.2136, 0.2107, 0.5914), (-0.1156, 0.2752, 0.5914), (3.725e-09, 0.5363, -2.188), (2.146e-09, 0.6161, -2.065), (0.167, 0.503, -2.188), (0.2357, 0.5692, -2.065), (0.3299, 0.3942, -2.188), (0.4355, 0.4357, -2.065), (0.4487, 0.2163, -2.188), (0.5691, 0.2358, -2.065), (0.4917, 1.386e-09, -2.188), (0.6159, 2.384e-10, -2.065), (0.4487, -0.2163, -2.188), (0.5691, -0.2358, -2.065), (0.3299, -0.3942, -2.188), (0.4355, -0.4357, -2.065), (0.167, -0.503, -2.188), (0.2357, -0.5692, -2.065), (7.451e-09, -0.5363, -2.188), (2.146e-09, -0.6161, -2.065), (-0.167, -0.503, -2.188), (-0.2357, -0.5692, -2.065), (-0.3299, -0.3942, -2.188), (-0.4355, -0.4357, -2.065), (-0.4487, -0.2163, -2.188), (-0.5691, -0.2358, -2.065), (-0.4917, -9.092e-10, -2.188), (-0.6159, 2.384e-10, -2.065), (-0.4487, 0.2163, -2.188), (-0.5691, 0.2358, -2.065), (-0.3299, 0.3942, -2.188), (-0.4355, 0.4357, -2.065), (-0.167, 0.503, -2.188), (-0.2357, 0.5692, -2.065), (-2.002e-11, 0.2415, 1.872), (0.08725, 0.2231, 1.872), (0.1612, 0.1708, 1.872), (0.2106, 0.09241, 1.872), (0.228, -1.092e-09, 1.872), (0.2106, -0.09241, 1.872), (0.1612, -0.1708, 1.872), (0.08725, -0.2231, 1.872), (-2.002e-11, -0.2415, 1.872), (-0.08725, -0.2231, 1.872), (-0.1612, -0.1708, 1.872), (-0.2106, -0.09241, 1.872), (-0.228, -1.092e-09, 1.872), (-0.2106, 0.09241, 1.872), (-0.1612, 0.1708, 1.872), (-0.08725, 0.2231, 1.872), (-3.945e-10, 0.1965, 2.058), (0.07704, 0.1815, 2.058), (0.1423, 0.1389, 2.058), (0.186, 0.07519, 2.058), (0.2013, -1.156e-09, 2.058), (0.186, -0.07519, 2.058), (0.1423, -0.1389, 2.058), (0.07704, -0.1815, 2.058), (-3.945e-10, -0.1965, 2.058), (-0.07704, -0.1815, 2.058), (-0.1423, -0.1389, 2.058), (-0.186, -0.07519, 2.058), (-0.2013, -1.156e-09, 2.058), (-0.186, 0.07519, 2.058), (-0.1423, 0.1389, 2.058), (-0.07704, 0.1815, 2.058), (7.604e-10, 0.2423, 2.102), (-3.945e-10, 0.1973, 2.058), (0.08763, 0.1828, 2.058), (0.1157, 0.2194, 2.102), (0.1554, 0.1395, 2.058), (0.1863, 0.166, 2.101), (0.1994, 0.07542, 2.058), (0.2308, 0.08953, 2.101), (0.2148, -1.156e-09, 2.058), (0.2462, -1.031e-09, 2.101), (0.1994, -0.07542, 2.058), (0.2308, -0.08953, 2.101), (0.1554, -0.1395, 2.058), (0.1863, -0.166, 2.101), (0.08763, -0.1828, 2.058), (0.1157, -0.2194, 2.102), (-3.945e-10, -0.1973, 2.058), (9.606e-10, -0.2423, 2.102), (-0.08763, -0.1828, 2.058), (-0.1157, -0.2194, 2.102), (-0.1554, -0.1395, 2.058), (-0.1863, -0.166, 2.101), (-0.1994, -0.07542, 2.058), (-0.2308, -0.08953, 2.101), (-0.2148, -1.156e-09, 2.058), (-0.2462, -1.031e-09, 2.101), (-0.1994, 0.07542, 2.058), (-0.2308, 0.08953, 2.101), (-0.1554, 0.1395, 2.058), (-0.1863, 0.166, 2.101), (-0.08763, 0.1828, 2.058), (-0.1157, 0.2194, 2.102), (0.04831, 0.1575, 2.21), (0.1116, 0.2188, 2.16), (2.879e-09, 0.2415, 2.156), (-3.271e-09, 0.1658, 2.211), (0.1039, 0.1216, 2.213), (0.1809, 0.1657, 2.161), (0.1425, 0.06578, 2.214), (0.2251, 0.08942, 2.162), (0.1561, 4.786e-09, 2.214), (0.2405, -1.031e-09, 2.162), (0.1425, -0.06578, 2.214), (0.2251, -0.08942, 2.162), (0.1039, -0.1216, 2.213), (0.1809, -0.1657, 2.161), (0.04831, -0.1575, 2.21), (0.1116, -0.2188, 2.16), (3.154e-09, -0.1658, 2.211), (3.447e-09, -0.2415, 2.156), (-0.04831, -0.1575, 2.21), (-0.1116, -0.2188, 2.16), (-0.1039, -0.1216, 2.213), (-0.1809, -0.1657, 2.161), (-0.1425, -0.06578, 2.214), (-0.2251, -0.08942, 2.162), (-0.1561, -5.854e-09, 2.214), (-0.2405, -1.031e-09, 2.162), (-0.1425, 0.06578, 2.214), (-0.2251, 0.08942, 2.162), (-0.1039, 0.1216, 2.213), (-0.1809, 0.1657, 2.161), (-0.04831, 0.1575, 2.21), (-0.1116, 0.2188, 2.16), (0.06733, 0.2086, 1.827), (0.1244, 0.1597, 1.827), (0.1626, 0.08642, 1.827), (0.176, -5.083e-09, 1.827), (0.1626, -0.08642, 1.827), (0.1244, -0.1597, 1.827), (0.06733, -0.2086, 1.827), (4.109e-10, -0.2258, 1.827), (-0.06733, -0.2086, 1.827), (-0.1244, -0.1597, 1.827), (-0.1626, -0.08642, 1.827), (-0.176, -5.083e-09, 1.827), (-0.1626, 0.08642, 1.827), (-0.1244, 0.1597, 1.827), (-0.06733, 0.2086, 1.827), (4.109e-10, 0.2258, 1.827), (-3.934e-09, 0.195, 2.211), (0.059, 0.1848, 2.21), (0.1243, 0.1427, 2.213), (0.1695, 0.07735, 2.214), (0.1855, -5.817e-10, 2.214), (0.1695, -0.07735, 2.214), (0.1243, -0.1427, 2.213), (0.059, -0.1848, 2.21), (3.817e-09, -0.195, 2.211), (-0.059, -0.1848, 2.21), (-0.1243, -0.1427, 2.213), (-0.1695, -0.07735, 2.214), (-0.1855, -4.87e-10, 2.214), (-0.1695, 0.07735, 2.214), (-0.1243, 0.1427, 2.213), (-0.059, 0.1848, 2.21), (-8.814e-08, 0.1658, 1.317), (0.04831, 0.1575, 1.316), (0.1039, 0.1216, 1.319), (0.1425, 0.06578, 1.319), (0.1561, 4.537e-09, 1.319), (0.1425, -0.06578, 1.319), (0.1039, -0.1216, 1.319), (0.04831, -0.1575, 1.316), (-8.172e-08, -0.1658, 1.317), (-0.04831, -0.1575, 1.316), (-0.1039, -0.1216, 1.319), (-0.1425, -0.06578, 1.319), (-0.1561, -6.103e-09, 1.319), (-0.1425, 0.06578, 1.319), (-0.1039, 0.1216, 1.319), (-0.04831, 0.1575, 1.316)], [], [(139, 171, 173, 141), (125, 157, 159, 127), (141, 173, 175, 143), (127, 159, 161, 129), (129, 161, 163, 131), (98, 97, 114, 116), (143, 175, 146, 112), (131, 163, 165, 133), (112, 146, 145, 115), (133, 165, 167, 135), (119, 151, 153, 121), (135, 167, 169, 137), (121, 153, 155, 123), (137, 169, 171, 139), (123, 155, 157, 125), (79, 31, 16, 49), (51, 17, 18, 53), (16, 0, 15, 17), (77, 30, 31, 79), (75, 29, 30, 77), (73, 28, 29, 75), (71, 27, 28, 73), (69, 26, 27, 71), (67, 25, 26, 69), (65, 24, 25, 67), (63, 23, 24, 65), (61, 22, 23, 63), (59, 21, 22, 61), (57, 20, 21, 59), (55, 19, 20, 57), (53, 18, 19, 55), (48, 50, 52, 54, 56, 58, 60, 62, 64, 66, 68, 70, 72, 74, 76, 78), (1, 47, 32, 0), (2, 46, 47, 1), (3, 45, 46, 2), (4, 44, 45, 3), (5, 43, 44, 4), (6, 42, 43, 5), (7, 41, 42, 6), (8, 40, 41, 7), (9, 39, 40, 8), (10, 38, 39, 9), (11, 37, 38, 10), (12, 36, 37, 11), (13, 35, 36, 12), (14, 34, 35, 13), (15, 33, 34, 14), (0, 32, 33, 15), (49, 51, 50, 48), (51, 53, 52, 50), (53, 55, 54, 52), (55, 57, 56, 54), (57, 59, 58, 56), (59, 61, 60, 58), (61, 63, 62, 60), (63, 65, 64, 62), (65, 67, 66, 64), (67, 69, 68, 66), (69, 71, 70, 68), (71, 73, 72, 70), (73, 75, 74, 72), (75, 77, 76, 74), (77, 79, 78, 76), (79, 49, 48, 78), (49, 16, 17, 51), (17, 15, 14, 18), (18, 14, 13, 19), (19, 13, 12, 20), (20, 12, 11, 21), (21, 11, 10, 22), (22, 10, 9, 23), (23, 9, 8, 24), (24, 8, 7, 25), (25, 7, 6, 26), (26, 6, 5, 27), (27, 5, 4, 28), (28, 4, 3, 29), (29, 3, 2, 30), (30, 2, 1, 31), (31, 1, 0, 16), (190, 95, 80, 191), (189, 94, 95, 190), (188, 93, 94, 189), (187, 92, 93, 188), (186, 91, 92, 187), (185, 90, 91, 186), (184, 89, 90, 185), (183, 88, 89, 184), (182, 87, 88, 183), (181, 86, 87, 182), (180, 85, 86, 181), (179, 84, 85, 180), (178, 83, 84, 179), (177, 82, 83, 178), (176, 81, 82, 177), (191, 80, 81, 176), (95, 111, 96, 80), (94, 110, 111, 95), (93, 109, 110, 94), (92, 108, 109, 93), (91, 107, 108, 92), (90, 106, 107, 91), (89, 105, 106, 90), (88, 104, 105, 89), (87, 103, 104, 88), (86, 102, 103, 87), (85, 101, 102, 86), (84, 100, 101, 85), (83, 99, 100, 84), (82, 98, 99, 83), (81, 97, 98, 82), (80, 96, 97, 81), (117, 149, 151, 119), (99, 98, 116, 118), (100, 99, 118, 120), (101, 100, 120, 122), (102, 101, 122, 124), (103, 102, 124, 126), (104, 103, 126, 128), (105, 104, 128, 130), (106, 105, 130, 132), (107, 106, 132, 134), (108, 107, 134, 136), (109, 108, 136, 138), (110, 109, 138, 140), (111, 110, 140, 142), (115, 145, 149, 117), (97, 96, 113, 114), (143, 112, 113, 142), (141, 143, 142, 140), (139, 141, 140, 138), (137, 139, 138, 136), (135, 137, 136, 134), (133, 135, 134, 132), (131, 133, 132, 130), (129, 131, 130, 128), (127, 129, 128, 126), (125, 127, 126, 124), (123, 125, 124, 122), (121, 123, 122, 120), (119, 121, 120, 118), (117, 119, 118, 116), (115, 117, 116, 114), (112, 115, 114, 113), (96, 111, 142, 113), (145, 146, 192, 193), (149, 145, 193, 194), (151, 149, 194, 195), (153, 151, 195, 196), (155, 153, 196, 197), (157, 155, 197, 198), (159, 157, 198, 199), (161, 159, 199, 200), (163, 161, 200, 201), (165, 163, 201, 202), (167, 165, 202, 203), (169, 167, 203, 204), (171, 169, 204, 205), (173, 171, 205, 206), (175, 173, 206, 207), (146, 175, 207, 192), (162, 160, 216, 217), (32, 191, 176, 33), (33, 176, 177, 34), (34, 177, 178, 35), (35, 178, 179, 36), (36, 179, 180, 37), (37, 180, 181, 38), (38, 181, 182, 39), (39, 182, 183, 40), (40, 183, 184, 41), (41, 184, 185, 42), (42, 185, 186, 43), (43, 186, 187, 44), (44, 187, 188, 45), (45, 188, 189, 46), (46, 189, 190, 47), (47, 190, 191, 32), (147, 144, 193, 192), (144, 148, 194, 193), (148, 150, 195, 194), (150, 152, 196, 195), (152, 154, 197, 196), (154, 156, 198, 197), (156, 158, 199, 198), (158, 160, 200, 199), (160, 162, 201, 200), (162, 164, 202, 201), (164, 166, 203, 202), (166, 168, 204, 203), (168, 170, 205, 204), (170, 172, 206, 205), (172, 174, 207, 206), (174, 147, 192, 207), (209, 208, 223, 222, 221, 220, 219, 218, 217, 216, 215, 214, 213, 212, 211, 210), (148, 144, 209, 210), (164, 162, 217, 218), (150, 148, 210, 211), (166, 164, 218, 219), (152, 150, 211, 212), (168, 166, 219, 220), (154, 152, 212, 213), (170, 168, 220, 221), (156, 154, 213, 214), (172, 170, 221, 222), (158, 156, 214, 215), (174, 172, 222, 223), (160, 158, 215, 216), (144, 147, 208, 209), (147, 174, 223, 208)])
_uv = me_cylinder_001.uv_layers.new(name='UVMap')
_uv.uv.foreach_set('vector', [0.1875, 0.9883, 0.1875, 0.9946, 0.125, 0.9946, 0.125, 0.9883, 0.625, 0.9883, 0.625, 0.9946, 0.5625, 0.9945, 0.5625, 0.9883, 0.125, 0.9883, 0.125, 0.9946, 0.0625, 0.9945, 0.0625, 0.9883, 0.5625, 0.9883, 0.5625, 0.9945, 0.5, 0.9944, 0.5, 0.9884, 0.5, 0.9884, 0.5, 0.9944, 0.4375, 0.9945, 0.4375, 0.9883, 0.875, 0.9852, 0.9375, 0.9852, 0.9375, 0.9852, 0.875, 0.9852, 0.0625, 0.9883, 0.0625, 0.9945, 0.0, 0.9944, 0.0, 0.9884, 0.4375, 0.9883, 0.4375, 0.9945, 0.375, 0.9946, 0.375, 0.9883, 1.0, 0.9884, 1.0, 0.9944, 0.9375, 0.9945, 0.9375, 0.9883, 0.375, 0.9883, 0.375, 0.9946, 0.3125, 0.9946, 0.3125, 0.9883, 0.8125, 0.9883, 0.8125, 0.9946, 0.75, 0.9946, 0.75, 0.9883, 0.3125, 0.9883, 0.3125, 0.9946, 0.25, 0.9946, 0.25, 0.9883, 0.75, 0.9883, 0.75, 0.9946, 0.6875, 0.9946, 0.6875, 0.9883, 0.25, 0.9883, 0.25, 0.9946, 0.1875, 0.9946, 0.1875, 0.9883, 0.6875, 0.9883, 0.6875, 0.9946, 0.625, 0.9946, 0.625, 0.9883, 0.0625, 0.5141, 0.0625, 0.7748, 0.0, 0.7748, 0.0, 0.5141, 0.9375, 0.5141, 0.9375, 0.7748, 0.875, 0.7748, 0.875, 0.5141, 1.0, 0.7748, 1.0, 0.7962, 0.9375, 0.7962, 0.9375, 0.7748, 0.125, 0.5141, 0.125, 0.7748, 0.0625, 0.7748, 0.0625, 0.5141, 0.1875, 0.5141, 0.1875, 0.7748, 0.125, 0.7748, 0.125, 0.5141, 0.25, 0.5141, 0.25, 0.7748, 0.1875, 0.7748, 0.1875, 0.5141, 0.3125, 0.5141, 0.3125, 0.7748, 0.25, 0.7748, 0.25, 0.5141, 0.375, 0.5141, 0.375, 0.7748, 0.3125, 0.7748, 0.3125, 0.5141, 0.4375, 0.5141, 0.4375, 0.7748, 0.375, 0.7748, 0.375, 0.5141, 0.5, 0.5141, 0.5, 0.7748, 0.4375, 0.7748, 0.4375, 0.5141, 0.5625, 0.5141, 0.5625, 0.7748, 0.5, 0.7748, 0.5, 0.5141, 0.625, 0.5141, 0.625, 0.7748, 0.5625, 0.7748, 0.5625, 0.5141, 0.6875, 0.5141, 0.6875, 0.7748, 0.625, 0.7748, 0.625, 0.5141, 0.75, 0.5141, 0.75, 0.7748, 0.6875, 0.7748, 0.6875, 0.5141, 0.8125, 0.5141, 0.8125, 0.7748, 0.75, 0.7748, 0.75, 0.5141, 0.875, 0.5141, 0.875, 0.7748, 0.8125, 0.7748, 0.8125, 0.5141, 0.75, 0.4589, 0.8151, 0.446, 0.8785, 0.4035, 0.9248, 0.3343, 0.9416, 0.25, 0.9248, 0.1657, 0.8785, 0.09646, 0.8151, 0.05405, 0.75, 0.04111, 0.6849, 0.05405, 0.6215, 0.09646, 0.5752, 0.1657, 0.5584, 0.25, 0.5752, 0.3343, 0.6215, 0.4035, 0.6849, 0.446, 0.0625, 0.7962, 0.0625, 0.8176, 0.0, 0.8176, 0.0, 0.7962, 0.125, 0.7962, 0.125, 0.8176, 0.0625, 0.8176, 0.0625, 0.7962, 0.1875, 0.7962, 0.1875, 0.8176, 0.125, 0.8176, 0.125, 0.7962, 0.25, 0.7962, 0.25, 0.8176, 0.1875, 0.8176, 0.1875, 0.7962, 0.3125, 0.7962, 0.3125, 0.8176, 0.25, 0.8176, 0.25, 0.7962, 0.375, 0.7962, 0.375, 0.8176, 0.3125, 0.8176, 0.3125, 0.7962, 0.4375, 0.7962, 0.4375, 0.8176, 0.375, 0.8176, 0.375, 0.7962, 0.5, 0.7962, 0.5, 0.8176, 0.4375, 0.8176, 0.4375, 0.7962, 0.5625, 0.7962, 0.5625, 0.8176, 0.5, 0.8176, 0.5, 0.7962, 0.625, 0.7962, 0.625, 0.8176, 0.5625, 0.8176, 0.5625, 0.7962, 0.6875, 0.7962, 0.6875, 0.8176, 0.625, 0.8176, 0.625, 0.7962, 0.75, 0.7962, 0.75, 0.8176, 0.6875, 0.8176, 0.6875, 0.7962, 0.8125, 0.7962, 0.8125, 0.8176, 0.75, 0.8176, 0.75, 0.7962, 0.875, 0.7962, 0.875, 0.8176, 0.8125, 0.8176, 0.8125, 0.7962, 0.9375, 0.7962, 0.9375, 0.8176, 0.875, 0.8176, 0.875, 0.7962, 1.0, 0.7962, 1.0, 0.8176, 0.9375, 0.8176, 0.9375, 0.7962, 0.75, 0.49, 0.8418, 0.4717, 0.8151, 0.446, 0.75, 0.4589, 0.8418, 0.4717, 0.9197, 0.4197, 0.8785, 0.4035, 0.8151, 0.446, 0.9197, 0.4197, 0.9717, 0.3418, 0.9248, 0.3343, 0.8785, 0.4035, 0.9717, 0.3418, 0.99, 0.25, 0.9416, 0.25, 0.9248, 0.3343, 0.99, 0.25, 0.9717, 0.1582, 0.9248, 0.1657, 0.9416, 0.25, 0.9717, 0.1582, 0.9197, 0.08029, 0.8785, 0.09646, 0.9248, 0.1657, 0.9197, 0.08029, 0.8418, 0.02827, 0.8151, 0.05405, 0.8785, 0.09646, 0.8418, 0.02827, 0.75, 0.01, 0.75, 0.04111, 0.8151, 0.05405, 0.75, 0.01, 0.6582, 0.02827, 0.6849, 0.05405, 0.75, 0.04111, 0.6582, 0.02827, 0.5803, 0.08029, 0.6215, 0.09646, 0.6849, 0.05405, 0.5803, 0.08029, 0.5283, 0.1582, 0.5752, 0.1657, 0.6215, 0.09646, 0.5283, 0.1582, 0.51, 0.25, 0.5584, 0.25, 0.5752, 0.1657, 0.51, 0.25, 0.5283, 0.3418, 0.5752, 0.3343, 0.5584, 0.25, 0.5283, 0.3418, 0.5803, 0.4197, 0.6215, 0.4035, 0.5752, 0.3343, 0.5803, 0.4197, 0.6582, 0.4717, 0.6849, 0.446, 0.6215, 0.4035, 0.6582, 0.4717, 0.75, 0.49, 0.75, 0.4589, 0.6849, 0.446, 1.0, 0.5141, 1.0, 0.7748, 0.9375, 0.7748, 0.9375, 0.5141, 0.9375, 0.7748, 0.9375, 0.7962, 0.875, 0.7962, 0.875, 0.7748, 0.875, 0.7748, 0.875, 0.7962, 0.8125, 0.7962, 0.8125, 0.7748, 0.8125, 0.7748, 0.8125, 0.7962, 0.75, 0.7962, 0.75, 0.7748, 0.75, 0.7748, 0.75, 0.7962, 0.6875, 0.7962, 0.6875, 0.7748, 0.6875, 0.7748, 0.6875, 0.7962, 0.625, 0.7962, 0.625, 0.7748, 0.625, 0.7748, 0.625, 0.7962, 0.5625, 0.7962, 0.5625, 0.7748, 0.5625, 0.7748, 0.5625, 0.7962, 0.5, 0.7962, 0.5, 0.7748, 0.5, 0.7748, 0.5, 0.7962, 0.4375, 0.7962, 0.4375, 0.7748, 0.4375, 0.7748, 0.4375, 0.7962, 0.375, 0.7962, 0.375, 0.7748, 0.375, 0.7748, 0.375, 0.7962, 0.3125, 0.7962, 0.3125, 0.7748, 0.3125, 0.7748, 0.3125, 0.7962, 0.25, 0.7962, 0.25, 0.7748, 0.25, 0.7748, 0.25, 0.7962, 0.1875, 0.7962, 0.1875, 0.7748, 0.1875, 0.7748, 0.1875, 0.7962, 0.125, 0.7962, 0.125, 0.7748, 0.125, 0.7748, 0.125, 0.7962, 0.0625, 0.7962, 0.0625, 0.7748, 0.0625, 0.7748, 0.0625, 0.7962, 0.0, 0.7962, 0.0, 0.7748, 0.0625, 0.9588, 0.0625, 0.9638, 0.0, 0.9638, 0.0, 0.9588, 0.125, 0.9588, 0.125, 0.9638, 0.0625, 0.9638, 0.0625, 0.9588, 0.1875, 0.9588, 0.1875, 0.9638, 0.125, 0.9638, 0.125, 0.9588, 0.25, 0.9588, 0.25, 0.9638, 0.1875, 0.9638, 0.1875, 0.9588, 0.3125, 0.9588, 0.3125, 0.9638, 0.25, 0.9638, 0.25, 0.9588, 0.375, 0.9588, 0.375, 0.9638, 0.3125, 0.9638, 0.3125, 0.9588, 0.4375, 0.9588, 0.4375, 0.9638, 0.375, 0.9638, 0.375, 0.9588, 0.5, 0.9588, 0.5, 0.9638, 0.4375, 0.9638, 0.4375, 0.9588, 0.5625, 0.9588, 0.5625, 0.9638, 0.5, 0.9638, 0.5, 0.9588, 0.625, 0.9588, 0.625, 0.9638, 0.5625, 0.9638, 0.5625, 0.9588, 0.6875, 0.9588, 0.6875, 0.9638, 0.625, 0.9638, 0.625, 0.9588, 0.75, 0.9588, 0.75, 0.9638, 0.6875, 0.9638, 0.6875, 0.9588, 0.8125, 0.9588, 0.8125, 0.9638, 0.75, 0.9638, 0.75, 0.9588, 0.875, 0.9588, 0.875, 0.9638, 0.8125, 0.9638, 0.8125, 0.9588, 0.9375, 0.9588, 0.9375, 0.9638, 0.875, 0.9638, 0.875, 0.9588, 1.0, 0.9588, 1.0, 0.9638, 0.9375, 0.9638, 0.9375, 0.9588, 0.0625, 0.9638, 0.0625, 0.9852, 0.0, 0.9852, 0.0, 0.9638, 0.125, 0.9638, 0.125, 0.9852, 0.0625, 0.9852, 0.0625, 0.9638, 0.1875, 0.9638, 0.1875, 0.9852, 0.125, 0.9852, 0.125, 0.9638, 0.25, 0.9638, 0.25, 0.9852, 0.1875, 0.9852, 0.1875, 0.9638, 0.3125, 0.9638, 0.3125, 0.9852, 0.25, 0.9852, 0.25, 0.9638, 0.375, 0.9638, 0.375, 0.9852, 0.3125, 0.9852, 0.3125, 0.9638, 0.4375, 0.9638, 0.4375, 0.9852, 0.375, 0.9852, 0.375, 0.9638, 0.5, 0.9638, 0.5, 0.9852, 0.4375, 0.9852, 0.4375, 0.9638, 0.5625, 0.9638, 0.5625, 0.9852, 0.5, 0.9852, 0.5, 0.9638, 0.625, 0.9638, 0.625, 0.9852, 0.5625, 0.9852, 0.5625, 0.9638, 0.6875, 0.9638, 0.6875, 0.9852, 0.625, 0.9852, 0.625, 0.9638, 0.75, 0.9638, 0.75, 0.9852, 0.6875, 0.9852, 0.6875, 0.9638, 0.8125, 0.9638, 0.8125, 0.9852, 0.75, 0.9852, 0.75, 0.9638, 0.875, 0.9638, 0.875, 0.9852, 0.8125, 0.9852, 0.8125, 0.9638, 0.9375, 0.9638, 0.9375, 0.9852, 0.875, 0.9852, 0.875, 0.9638, 1.0, 0.9638, 1.0, 0.9852, 0.9375, 0.9852, 0.9375, 0.9638, 0.875, 0.9883, 0.875, 0.9946, 0.8125, 0.9946, 0.8125, 0.9883, 0.8125, 0.9852, 0.875, 0.9852, 0.875, 0.9852, 0.8125, 0.9852, 0.75, 0.9852, 0.8125, 0.9852, 0.8125, 0.9852, 0.75, 0.9852, 0.6875, 0.9852, 0.75, 0.9852, 0.75, 0.9852, 0.6875, 0.9852, 0.625, 0.9852, 0.6875, 0.9852, 0.6875, 0.9852, 0.625, 0.9852, 0.5625, 0.9852, 0.625, 0.9852, 0.625, 0.9852, 0.5625, 0.9852, 0.5, 0.9852, 0.5625, 0.9852, 0.5625, 0.9852, 0.5, 0.9852, 0.4375, 0.9852, 0.5, 0.9852, 0.5, 0.9852, 0.4375, 0.9852, 0.375, 0.9852, 0.4375, 0.9852, 0.4375, 0.9852, 0.375, 0.9852, 0.3125, 0.9852, 0.375, 0.9852, 0.375, 0.9852, 0.3125, 0.9852, 0.25, 0.9852, 0.3125, 0.9852, 0.3125, 0.9852, 0.25, 0.9852, 0.1875, 0.9852, 0.25, 0.9852, 0.25, 0.9852, 0.1875, 0.9852, 0.125, 0.9852, 0.1875, 0.9852, 0.1875, 0.9852, 0.125, 0.9852, 0.0625, 0.9852, 0.125, 0.9852, 0.125, 0.9852, 0.0625, 0.9852, 0.9375, 0.9883, 0.9375, 0.9945, 0.875, 0.9946, 0.875, 0.9883, 0.9375, 0.9852, 1.0, 0.9852, 1.0, 0.9852, 0.9375, 0.9852, 0.0625, 0.9883, 0.0, 0.9884, 0.0, 0.9852, 0.0625, 0.9852, 0.125, 0.9883, 0.0625, 0.9883, 0.0625, 0.9852, 0.125, 0.9852, 0.1875, 0.9883, 0.125, 0.9883, 0.125, 0.9852, 0.1875, 0.9852, 0.25, 0.9883, 0.1875, 0.9883, 0.1875, 0.9852, 0.25, 0.9852, 0.3125, 0.9883, 0.25, 0.9883, 0.25, 0.9852, 0.3125, 0.9852, 0.375, 0.9883, 0.3125, 0.9883, 0.3125, 0.9852, 0.375, 0.9852, 0.4375, 0.9883, 0.375, 0.9883, 0.375, 0.9852, 0.4375, 0.9852, 0.5, 0.9884, 0.4375, 0.9883, 0.4375, 0.9852, 0.5, 0.9852, 0.5625, 0.9883, 0.5, 0.9884, 0.5, 0.9852, 0.5625, 0.9852, 0.625, 0.9883, 0.5625, 0.9883, 0.5625, 0.9852, 0.625, 0.9852, 0.6875, 0.9883, 0.625, 0.9883, 0.625, 0.9852, 0.6875, 0.9852, 0.75, 0.9883, 0.6875, 0.9883, 0.6875, 0.9852, 0.75, 0.9852, 0.8125, 0.9883, 0.75, 0.9883, 0.75, 0.9852, 0.8125, 0.9852, 0.875, 0.9883, 0.8125, 0.9883, 0.8125, 0.9852, 0.875, 0.9852, 0.9375, 0.9883, 0.875, 0.9883, 0.875, 0.9852, 0.9375, 0.9852, 1.0, 0.9884, 0.9375, 0.9883, 0.9375, 0.9852, 1.0, 0.9852, 0.0, 0.9852, 0.0625, 0.9852, 0.0625, 0.9852, 0.0, 0.9852, 0.3417, 0.4718, 0.25, 0.49, 0.25, 0.4737, 0.2986, 0.4633, 0.4197, 0.4197, 0.3418, 0.4717, 0.2986, 0.4633, 0.3634, 0.4162, 0.4717, 0.3418, 0.4197, 0.4197, 0.3634, 0.4162, 0.4121, 0.3405, 0.49, 0.25, 0.4717, 0.3418, 0.4121, 0.3405, 0.4295, 0.25, 0.4717, 0.1582, 0.49, 0.25, 0.4295, 0.25, 0.4121, 0.1595, 0.4197, 0.08029, 0.4717, 0.1582, 0.4121, 0.1595, 0.3634, 0.08376, 0.3418, 0.02827, 0.4197, 0.08029, 0.3634, 0.08376, 0.2986, 0.03675, 0.25, 0.01, 0.3417, 0.02824, 0.2986, 0.03675, 0.25, 0.02635, 0.1583, 0.02824, 0.25, 0.01, 0.25, 0.02635, 0.2014, 0.03675, 0.0803, 0.08029, 0.1582, 0.02827, 0.2014, 0.03675, 0.1366, 0.08376, 0.02827, 0.1582, 0.08029, 0.08029, 0.1366, 0.08376, 0.08793, 0.1595, 0.01, 0.25, 0.02827, 0.1582, 0.08793, 0.1595, 0.0705, 0.25, 0.02827, 0.3418, 0.01, 0.25, 0.0705, 0.25, 0.08793, 0.3405, 0.08029, 0.4197, 0.02827, 0.3418, 0.08793, 0.3405, 0.1366, 0.4162, 0.1582, 0.4717, 0.0803, 0.4197, 0.1366, 0.4162, 0.2014, 0.4633, 0.25, 0.49, 0.1583, 0.4718, 0.2014, 0.4633, 0.25, 0.4737, 0.2085, 0.06828, 0.25, 0.05928, 0.25, 0.05928, 0.2085, 0.06828, 1.0, 0.8176, 1.0, 0.9588, 0.9375, 0.9588, 0.9375, 0.8176, 0.9375, 0.8176, 0.9375, 0.9588, 0.875, 0.9588, 0.875, 0.8176, 0.875, 0.8176, 0.875, 0.9588, 0.8125, 0.9588, 0.8125, 0.8176, 0.8125, 0.8176, 0.8125, 0.9588, 0.75, 0.9588, 0.75, 0.8176, 0.75, 0.8176, 0.75, 0.9588, 0.6875, 0.9588, 0.6875, 0.8176, 0.6875, 0.8176, 0.6875, 0.9588, 0.625, 0.9588, 0.625, 0.8176, 0.625, 0.8176, 0.625, 0.9588, 0.5625, 0.9588, 0.5625, 0.8176, 0.5625, 0.8176, 0.5625, 0.9588, 0.5, 0.9588, 0.5, 0.8176, 0.5, 0.8176, 0.5, 0.9588, 0.4375, 0.9588, 0.4375, 0.8176, 0.4375, 0.8176, 0.4375, 0.9588, 0.375, 0.9588, 0.375, 0.8176, 0.375, 0.8176, 0.375, 0.9588, 0.3125, 0.9588, 0.3125, 0.8176, 0.3125, 0.8176, 0.3125, 0.9588, 0.25, 0.9588, 0.25, 0.8176, 0.25, 0.8176, 0.25, 0.9588, 0.1875, 0.9588, 0.1875, 0.8176, 0.1875, 0.8176, 0.1875, 0.9588, 0.125, 0.9588, 0.125, 0.8176, 0.125, 0.8176, 0.125, 0.9588, 0.0625, 0.9588, 0.0625, 0.8176, 0.0625, 0.8176, 0.0625, 0.9588, 0.0, 0.9588, 0.0, 0.8176, 0.25, 0.4407, 0.2915, 0.4317, 0.2986, 0.4633, 0.25, 0.4737, 0.2915, 0.4317, 0.3453, 0.3914, 0.3634, 0.4162, 0.2986, 0.4633, 0.3453, 0.3914, 0.3857, 0.3268, 0.4121, 0.3405, 0.3634, 0.4162, 0.3857, 0.3268, 0.4003, 0.25, 0.4295, 0.25, 0.4121, 0.3405, 0.4003, 0.25, 0.3857, 0.1732, 0.4121, 0.1595, 0.4295, 0.25, 0.3857, 0.1732, 0.3453, 0.1086, 0.3634, 0.08376, 0.4121, 0.1595, 0.3453, 0.1086, 0.2915, 0.06828, 0.2986, 0.03675, 0.3634, 0.08376, 0.2915, 0.06828, 0.25, 0.05928, 0.25, 0.02635, 0.2986, 0.03675, 0.25, 0.05928, 0.2085, 0.06828, 0.2014, 0.03675, 0.25, 0.02635, 0.2085, 0.06828, 0.1547, 0.1086, 0.1366, 0.08376, 0.2014, 0.03675, 0.1547, 0.1086, 0.1143, 0.1732, 0.08793, 0.1595, 0.1366, 0.08376, 0.1143, 0.1732, 0.09973, 0.25, 0.0705, 0.25, 0.08793, 0.1595, 0.09973, 0.25, 0.1143, 0.3268, 0.08793, 0.3405, 0.0705, 0.25, 0.1143, 0.3268, 0.1547, 0.3914, 0.1366, 0.4162, 0.08793, 0.3405, 0.1547, 0.3914, 0.2085, 0.4317, 0.2014, 0.4633, 0.1366, 0.4162, 0.2085, 0.4317, 0.25, 0.4407, 0.25, 0.4737, 0.2014, 0.4633, 0.2915, 0.4317, 0.25, 0.4407, 0.2085, 0.4317, 0.1547, 0.3914, 0.1143, 0.3268, 0.09973, 0.25, 0.1143, 0.1732, 0.1547, 0.1086, 0.2085, 0.06828, 0.25, 0.05928, 0.2915, 0.06828, 0.3453, 0.1086, 0.3857, 0.1732, 0.4003, 0.25, 0.3857, 0.3268, 0.3453, 0.3914, 0.3453, 0.3914, 0.2915, 0.4317, 0.2915, 0.4317, 0.3453, 0.3914, 0.1547, 0.1086, 0.2085, 0.06828, 0.2085, 0.06828, 0.1547, 0.1086, 0.3857, 0.3268, 0.3453, 0.3914, 0.3453, 0.3914, 0.3857, 0.3268, 0.1143, 0.1732, 0.1547, 0.1086, 0.1547, 0.1086, 0.1143, 0.1732, 0.4003, 0.25, 0.3857, 0.3268, 0.3857, 0.3268, 0.4003, 0.25, 0.09973, 0.25, 0.1143, 0.1732, 0.1143, 0.1732, 0.09973, 0.25, 0.3857, 0.1732, 0.4003, 0.25, 0.4003, 0.25, 0.3857, 0.1732, 0.1143, 0.3268, 0.09973, 0.25, 0.09973, 0.25, 0.1143, 0.3268, 0.3453, 0.1086, 0.3857, 0.1732, 0.3857, 0.1732, 0.3453, 0.1086, 0.1547, 0.3914, 0.1143, 0.3268, 0.1143, 0.3268, 0.1547, 0.3914, 0.2915, 0.06828, 0.3453, 0.1086, 0.3453, 0.1086, 0.2915, 0.06828, 0.2085, 0.4317, 0.1547, 0.3914, 0.1547, 0.3914, 0.2085, 0.4317, 0.25, 0.05928, 0.2915, 0.06828, 0.2915, 0.06828, 0.25, 0.05928, 0.2915, 0.4317, 0.25, 0.4407, 0.25, 0.4407, 0.2915, 0.4317, 0.25, 0.4407, 0.2085, 0.4317, 0.2085, 0.4317, 0.25, 0.4407])
me_cylinder_001.materials.append(mat_material)
me_cylinder_001.update()

# ---- objects
ob_empty = bpy.data.objects.new('Empty', None)
ob_cylinder = bpy.data.objects.new('Cylinder', me_cylinder)
ob_cylinder_001 = bpy.data.objects.new('Cylinder.001', me_cylinder_001)
ob_empty_001 = bpy.data.objects.new('Empty.001', None)

# ---- transforms, parenting, visibility, modifiers, constraints
ob_empty.location = (0.0, -4.957, 0.0)
ob_empty.rotation_euler = (1.571, 0.0, 0.0)
ob_empty.empty_display_type = 'IMAGE'
ob_empty.empty_display_size = 5.0
ob_cylinder.location = (0.0, 0.0, 0.0)
ob_cylinder_001.location = (0.0, 0.0, 0.0)
ob_empty_001.location = (5.014, 0.0, 0.0)
ob_empty_001.rotation_euler = (1.571, -0.0, 1.571)
ob_empty_001.empty_display_type = 'IMAGE'
ob_empty_001.empty_display_size = 5.0

# ---- collection membership
scene.collection.objects.link(ob_empty)
scene.collection.objects.link(ob_cylinder)
scene.collection.objects.link(ob_cylinder_001)
scene.collection.objects.link(ob_empty_001)

# ---- scene / render settings (as saved in the file)
scene.frame_start = 1; scene.frame_end = 250; scene.frame_set(55)
scene.render.engine = 'BLENDER_EEVEE_NEXT'
scene.cycles.sampling_pattern = 'TABULATED_SOBOL'
scene.eevee.ray_tracing_options.trace_max_roughness = 0.0
bpy.context.view_layer.update()

# ---- added for rendering (the .blend has no active camera and no usable light): camera, sun
cam_auto = bpy.data.cameras.new('AutoCamera')
cam_auto.lens = 50.0
cam_auto.sensor_width = 36.0
cam_auto.clip_end = 1000.0
ob_auto_camera = bpy.data.objects.new('AutoCamera', cam_auto)
scene.collection.objects.link(ob_auto_camera)
ob_auto_camera.location = (4.61627, -5.53953, 3.70567)
ob_auto_camera.rotation_euler = (1.09748, -7.21219e-08, 0.694738)
scene.camera = ob_auto_camera
light_auto_sun = bpy.data.lights.new('AutoSun', 'SUN')
light_auto_sun.energy = 3.0
light_auto_sun.angle = 0.0523599
ob_auto_sun = bpy.data.objects.new('AutoSun', light_auto_sun)
scene.collection.objects.link(ob_auto_sun)
ob_auto_sun.rotation_euler = (0.872665, 0.174533, 0.523599)
bpy.context.view_layer.update()
